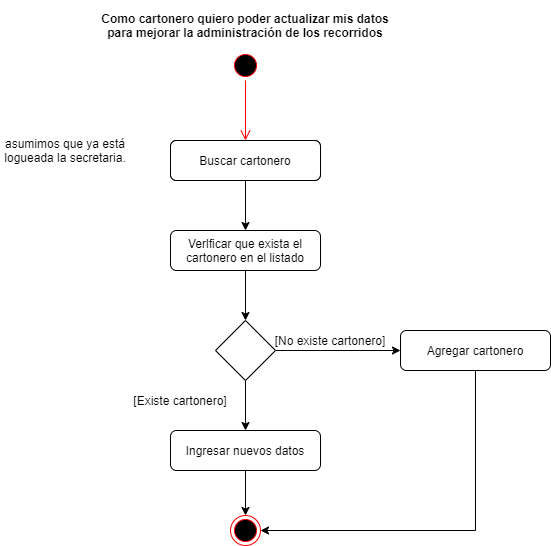

The diagram above was exported from draw.io. Its source (the exported page's mxGraphModel, read from the mxfile embedded in the PNG):
<mxGraphModel dx="852" dy="494" grid="1" gridSize="10" guides="1" tooltips="1" connect="1" arrows="1" fold="1" page="1" pageScale="1" pageWidth="827" pageHeight="1169" math="0" shadow="0">
  <root>
    <mxCell id="0" />
    <mxCell id="1" parent="0" />
    <mxCell id="6repxAHDm4BoXagIjqyR-1" value="" style="ellipse;html=1;shape=startState;fillColor=#000000;strokeColor=#ff0000;" parent="1" vertex="1">
      <mxGeometry x="390" y="60" width="30" height="30" as="geometry" />
    </mxCell>
    <mxCell id="6repxAHDm4BoXagIjqyR-2" value="" style="edgeStyle=orthogonalEdgeStyle;html=1;verticalAlign=bottom;endArrow=open;endSize=8;strokeColor=#ff0000;" parent="1" source="6repxAHDm4BoXagIjqyR-1" edge="1">
      <mxGeometry relative="1" as="geometry">
        <mxPoint x="405" y="150" as="targetPoint" />
      </mxGeometry>
    </mxCell>
    <mxCell id="6repxAHDm4BoXagIjqyR-3" value="Como cartonero quiero poder actualizar mis datos &#10;para mejorar la administración de los recorridos" style="text;align=center;fontStyle=1;verticalAlign=middle;spacingLeft=3;spacingRight=3;strokeColor=none;rotatable=0;points=[[0,0.5],[1,0.5]];portConstraint=eastwest;" parent="1" vertex="1">
      <mxGeometry x="195" y="10" width="420" height="50" as="geometry" />
    </mxCell>
    <mxCell id="6repxAHDm4BoXagIjqyR-4" value="Ingresar usuario" style="rounded=1;whiteSpace=wrap;html=1;" parent="1" vertex="1">
      <mxGeometry x="330" y="150" width="150" height="40" as="geometry" />
    </mxCell>
    <mxCell id="6repxAHDm4BoXagIjqyR-5" style="edgeStyle=orthogonalEdgeStyle;rounded=0;orthogonalLoop=1;jettySize=auto;html=1;exitX=0.5;exitY=1;exitDx=0;exitDy=0;entryX=0.5;entryY=0;entryDx=0;entryDy=0;" parent="1" source="6repxAHDm4BoXagIjqyR-6" edge="1">
      <mxGeometry relative="1" as="geometry">
        <mxPoint x="405" y="240" as="targetPoint" />
      </mxGeometry>
    </mxCell>
    <mxCell id="6repxAHDm4BoXagIjqyR-6" value="Buscar cartonero" style="rounded=1;whiteSpace=wrap;html=1;" parent="1" vertex="1">
      <mxGeometry x="330" y="150" width="150" height="40" as="geometry" />
    </mxCell>
    <mxCell id="6repxAHDm4BoXagIjqyR-7" style="edgeStyle=orthogonalEdgeStyle;rounded=0;orthogonalLoop=1;jettySize=auto;html=1;exitX=0.5;exitY=1;exitDx=0;exitDy=0;entryX=0.5;entryY=0;entryDx=0;entryDy=0;" parent="1" source="6repxAHDm4BoXagIjqyR-8" target="6repxAHDm4BoXagIjqyR-13" edge="1">
      <mxGeometry relative="1" as="geometry" />
    </mxCell>
    <mxCell id="6repxAHDm4BoXagIjqyR-8" value="Verlficar que exista el cartonero en el listado" style="rounded=1;whiteSpace=wrap;html=1;" parent="1" vertex="1">
      <mxGeometry x="330" y="240" width="150" height="40" as="geometry" />
    </mxCell>
    <mxCell id="6repxAHDm4BoXagIjqyR-9" style="edgeStyle=orthogonalEdgeStyle;rounded=0;orthogonalLoop=1;jettySize=auto;html=1;exitX=0.5;exitY=1;exitDx=0;exitDy=0;" parent="1" source="6repxAHDm4BoXagIjqyR-10" target="6repxAHDm4BoXagIjqyR-17" edge="1">
      <mxGeometry relative="1" as="geometry">
        <mxPoint x="405" y="540" as="targetPoint" />
      </mxGeometry>
    </mxCell>
    <mxCell id="6repxAHDm4BoXagIjqyR-10" value="Ingresar nuevos datos" style="rounded=1;whiteSpace=wrap;html=1;" parent="1" vertex="1">
      <mxGeometry x="330" y="440" width="150" height="40" as="geometry" />
    </mxCell>
    <mxCell id="6repxAHDm4BoXagIjqyR-11" style="edgeStyle=orthogonalEdgeStyle;rounded=0;orthogonalLoop=1;jettySize=auto;html=1;exitX=1;exitY=0.5;exitDx=0;exitDy=0;" parent="1" source="6repxAHDm4BoXagIjqyR-13" edge="1">
      <mxGeometry relative="1" as="geometry">
        <mxPoint x="560" y="360" as="targetPoint" />
      </mxGeometry>
    </mxCell>
    <mxCell id="6repxAHDm4BoXagIjqyR-12" style="edgeStyle=orthogonalEdgeStyle;rounded=0;orthogonalLoop=1;jettySize=auto;html=1;exitX=0.5;exitY=1;exitDx=0;exitDy=0;" parent="1" source="6repxAHDm4BoXagIjqyR-13" edge="1">
      <mxGeometry relative="1" as="geometry">
        <mxPoint x="405" y="440" as="targetPoint" />
      </mxGeometry>
    </mxCell>
    <mxCell id="6repxAHDm4BoXagIjqyR-13" value="" style="rhombus;whiteSpace=wrap;html=1;" parent="1" vertex="1">
      <mxGeometry x="375" y="330" width="60" height="60" as="geometry" />
    </mxCell>
    <mxCell id="6repxAHDm4BoXagIjqyR-15" value="[No existe cartonero]" style="text;html=1;strokeColor=none;fillColor=none;align=center;verticalAlign=middle;whiteSpace=wrap;rounded=0;" parent="1" vertex="1">
      <mxGeometry x="430" y="340" width="120" height="20" as="geometry" />
    </mxCell>
    <mxCell id="6repxAHDm4BoXagIjqyR-16" value="[Existe cartonero]" style="text;html=1;strokeColor=none;fillColor=none;align=center;verticalAlign=middle;whiteSpace=wrap;rounded=0;" parent="1" vertex="1">
      <mxGeometry x="280" y="400" width="120" height="20" as="geometry" />
    </mxCell>
    <mxCell id="6repxAHDm4BoXagIjqyR-17" value="" style="ellipse;html=1;shape=endState;fillColor=#000000;strokeColor=#ff0000;" parent="1" vertex="1">
      <mxGeometry x="390" y="525" width="30" height="30" as="geometry" />
    </mxCell>
    <mxCell id="6repxAHDm4BoXagIjqyR-29" style="edgeStyle=orthogonalEdgeStyle;rounded=0;orthogonalLoop=1;jettySize=auto;html=1;exitX=0.5;exitY=1;exitDx=0;exitDy=0;entryX=1;entryY=0.5;entryDx=0;entryDy=0;strokeColor=#000000;" parent="1" source="6repxAHDm4BoXagIjqyR-28" target="6repxAHDm4BoXagIjqyR-17" edge="1">
      <mxGeometry relative="1" as="geometry" />
    </mxCell>
    <mxCell id="6repxAHDm4BoXagIjqyR-28" value="Agregar cartonero" style="rounded=1;whiteSpace=wrap;html=1;" parent="1" vertex="1">
      <mxGeometry x="560" y="340" width="150" height="40" as="geometry" />
    </mxCell>
    <mxCell id="MFDJnzR0XvsC_mbUUnU9-1" value="asumimos que ya está logueada la secretaria." style="text;html=1;strokeColor=none;fillColor=none;align=center;verticalAlign=middle;whiteSpace=wrap;rounded=0;" parent="1" vertex="1">
      <mxGeometry x="160" y="150" width="130" height="20" as="geometry" />
    </mxCell>
  </root>
</mxGraphModel>